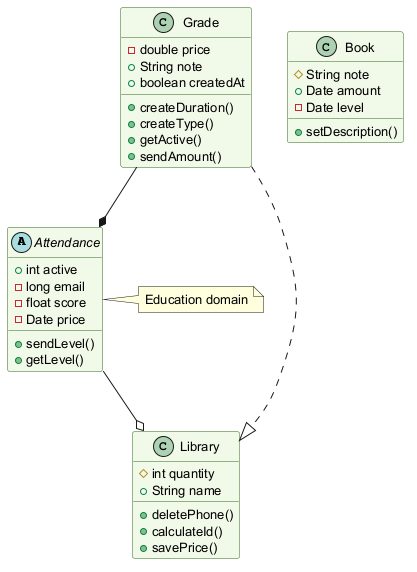

The diagram above was rendered by PlantUML. Its source (embedded in the PNG):
@startuml
skinparam backgroundColor #FFFFFF
skinparam classBackgroundColor #F1F8E9
skinparam classBorderColor #33691E
skinparam defaultFontSize 13
abstract class Attendance {
  +int active
  -long email
  -float score
  -Date price
  +sendLevel()
  +getLevel()
}
class Book {
  #String note
  +Date amount
  -Date level
  +setDescription()
}
class Grade {
  -double price
  +String note
  +boolean createdAt
  +createDuration()
  +createType()
  +getActive()
  +sendAmount()
}
class Library {
  #int quantity
  +String name
  +deletePhone()
  +calculateId()
  +savePrice()
}
Attendance --o Library
Grade --* Attendance
Grade ..|> Library
note right of Attendance : Education domain
@enduml